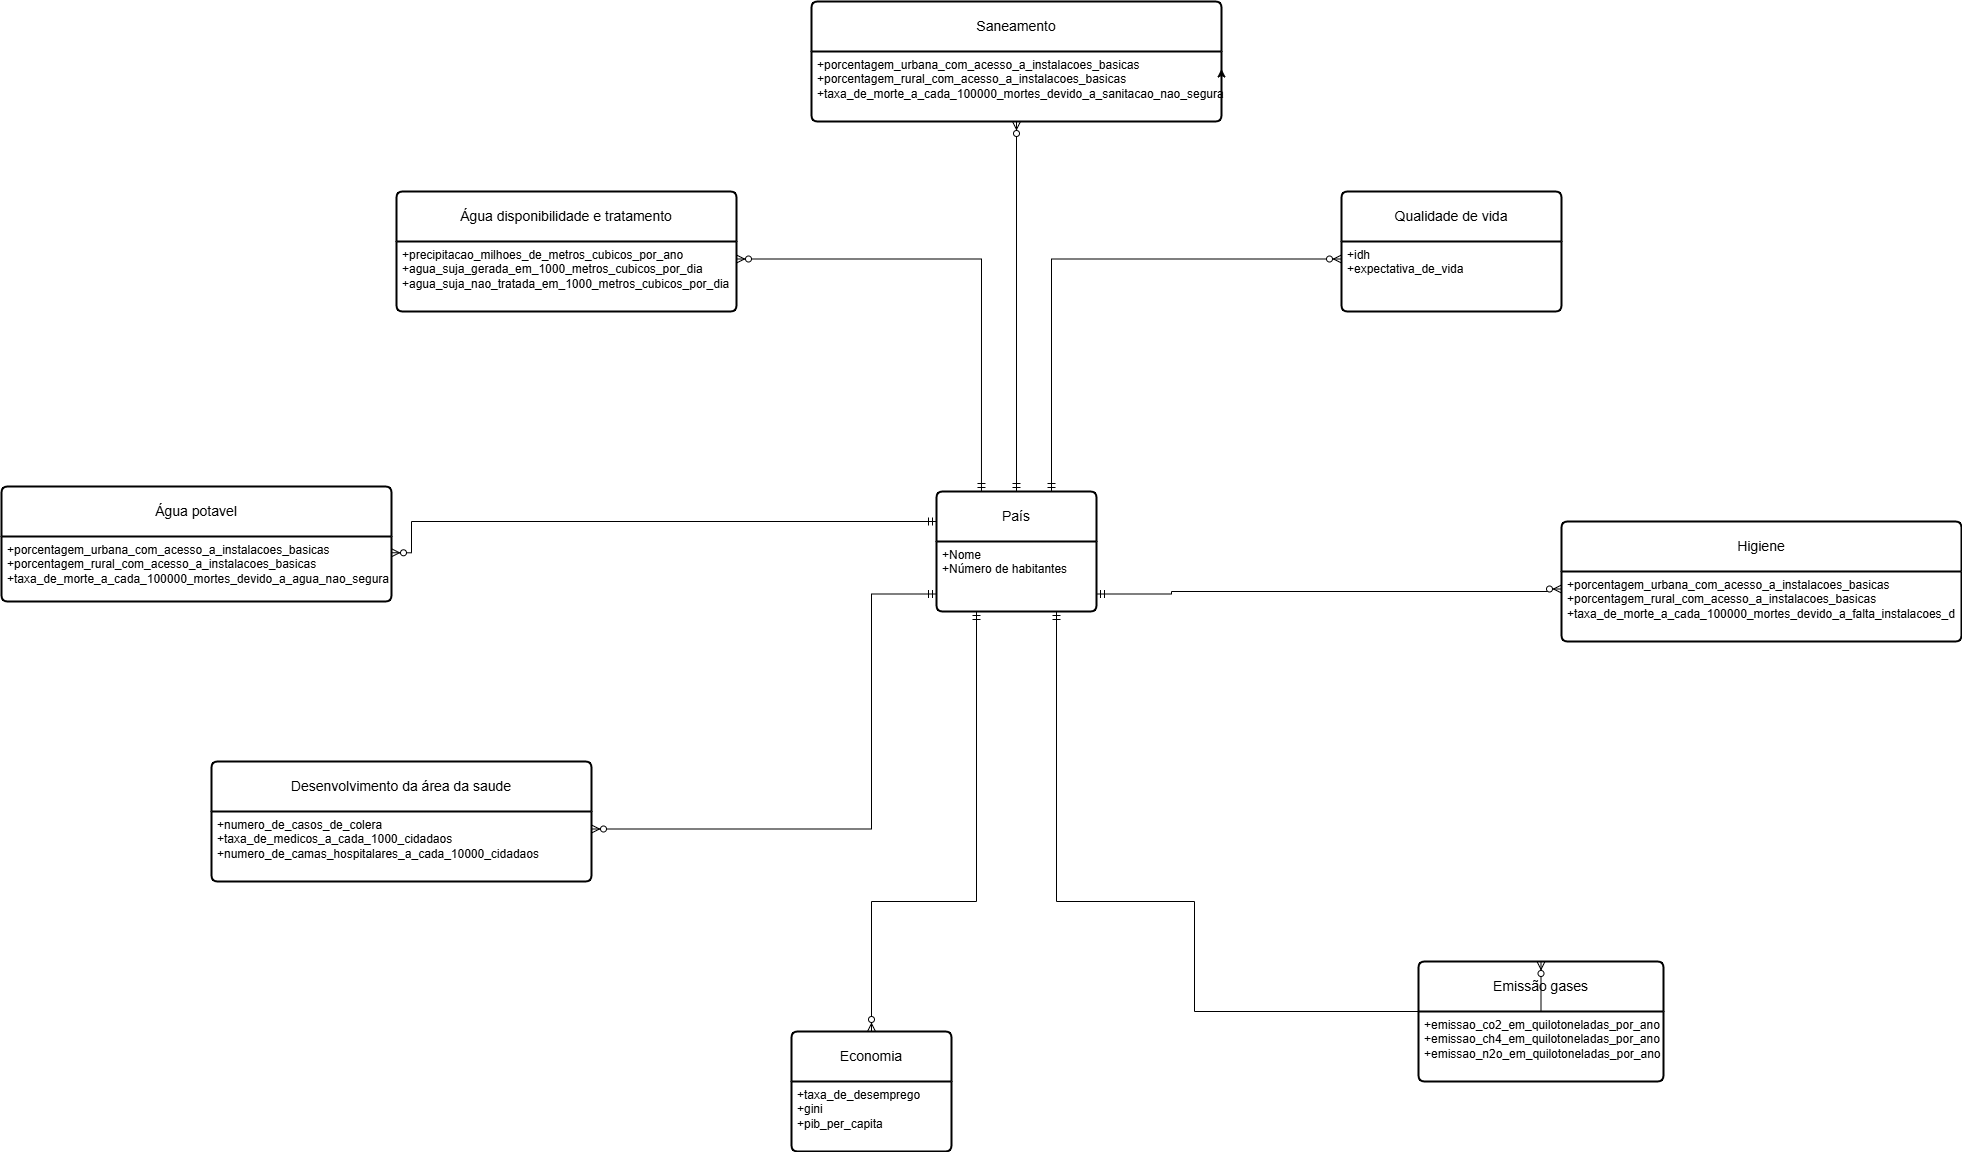

The diagram above was exported from draw.io. Its source (the exported page's mxGraphModel, read from the mxfile embedded in the PNG):
<mxGraphModel dx="1842" dy="962" grid="0" gridSize="10" guides="1" tooltips="1" connect="1" arrows="1" fold="1" page="0" pageScale="1" pageWidth="827" pageHeight="1169" background="#FFFFFF" math="0" shadow="0">
  <root>
    <mxCell id="0" />
    <mxCell id="1" parent="0" />
    <mxCell id="pUnrPBAaUoG30DF7ioQ_-1" value="País" style="swimlane;childLayout=stackLayout;horizontal=1;startSize=50;horizontalStack=0;rounded=1;fontSize=14;fontStyle=0;strokeWidth=2;resizeParent=0;resizeLast=1;shadow=0;dashed=0;align=center;arcSize=4;whiteSpace=wrap;html=1;" parent="1" vertex="1">
      <mxGeometry x="345" y="490" width="160" height="120" as="geometry" />
    </mxCell>
    <mxCell id="pUnrPBAaUoG30DF7ioQ_-2" value="+Nome&lt;br&gt;+Número de habitantes" style="align=left;strokeColor=none;fillColor=none;spacingLeft=4;spacingRight=4;fontSize=12;verticalAlign=top;resizable=0;rotatable=0;part=1;html=1;whiteSpace=wrap;" parent="pUnrPBAaUoG30DF7ioQ_-1" vertex="1">
      <mxGeometry y="50" width="160" height="70" as="geometry" />
    </mxCell>
    <mxCell id="pUnrPBAaUoG30DF7ioQ_-3" value="Saneamento" style="swimlane;childLayout=stackLayout;horizontal=1;startSize=50;horizontalStack=0;rounded=1;fontSize=14;fontStyle=0;strokeWidth=2;resizeParent=0;resizeLast=1;shadow=0;dashed=0;align=center;arcSize=4;whiteSpace=wrap;html=1;" parent="1" vertex="1">
      <mxGeometry x="220" width="410" height="120" as="geometry" />
    </mxCell>
    <mxCell id="pUnrPBAaUoG30DF7ioQ_-4" value="&lt;div&gt;+porcentagem_urbana_com_acesso_a_instalacoes_basicas&lt;/div&gt;&lt;div&gt;+porcentagem_rural_com_acesso_a_instalacoes_basicas&lt;/div&gt;&lt;div&gt;+taxa_de_morte_a_cada_100000_mortes_devido_a_sanitacao_nao_segura&lt;br&gt;&lt;/div&gt;" style="align=left;strokeColor=none;fillColor=none;spacingLeft=4;spacingRight=4;fontSize=12;verticalAlign=top;resizable=0;rotatable=0;part=1;html=1;whiteSpace=wrap;" parent="pUnrPBAaUoG30DF7ioQ_-3" vertex="1">
      <mxGeometry y="50" width="410" height="70" as="geometry" />
    </mxCell>
    <mxCell id="G9WZgAM0uRQcGNzAmsu5-1" style="edgeStyle=orthogonalEdgeStyle;rounded=0;orthogonalLoop=1;jettySize=auto;html=1;exitX=1;exitY=0.5;exitDx=0;exitDy=0;entryX=1;entryY=0.25;entryDx=0;entryDy=0;" parent="pUnrPBAaUoG30DF7ioQ_-3" source="pUnrPBAaUoG30DF7ioQ_-4" target="pUnrPBAaUoG30DF7ioQ_-4" edge="1">
      <mxGeometry relative="1" as="geometry" />
    </mxCell>
    <mxCell id="pUnrPBAaUoG30DF7ioQ_-5" value="Qualidade de vida" style="swimlane;childLayout=stackLayout;horizontal=1;startSize=50;horizontalStack=0;rounded=1;fontSize=14;fontStyle=0;strokeWidth=2;resizeParent=0;resizeLast=1;shadow=0;dashed=0;align=center;arcSize=4;whiteSpace=wrap;html=1;" parent="1" vertex="1">
      <mxGeometry x="750" y="190" width="220" height="120" as="geometry" />
    </mxCell>
    <mxCell id="pUnrPBAaUoG30DF7ioQ_-6" value="&lt;div&gt;+idh&lt;/div&gt;&lt;div&gt;+expectativa_de_vida&lt;/div&gt;" style="align=left;strokeColor=none;fillColor=none;spacingLeft=4;spacingRight=4;fontSize=12;verticalAlign=top;resizable=0;rotatable=0;part=1;html=1;whiteSpace=wrap;" parent="pUnrPBAaUoG30DF7ioQ_-5" vertex="1">
      <mxGeometry y="50" width="220" height="70" as="geometry" />
    </mxCell>
    <mxCell id="heHthEW3XtSoEI-ad0QP-1" style="edgeStyle=orthogonalEdgeStyle;rounded=0;orthogonalLoop=1;jettySize=auto;html=1;exitX=0.5;exitY=1;exitDx=0;exitDy=0;" parent="pUnrPBAaUoG30DF7ioQ_-5" source="pUnrPBAaUoG30DF7ioQ_-6" target="pUnrPBAaUoG30DF7ioQ_-6" edge="1">
      <mxGeometry relative="1" as="geometry" />
    </mxCell>
    <mxCell id="pUnrPBAaUoG30DF7ioQ_-9" value="Água potavel" style="swimlane;childLayout=stackLayout;horizontal=1;startSize=50;horizontalStack=0;rounded=1;fontSize=14;fontStyle=0;strokeWidth=2;resizeParent=0;resizeLast=1;shadow=0;dashed=0;align=center;arcSize=4;whiteSpace=wrap;html=1;" parent="1" vertex="1">
      <mxGeometry x="-590" y="485" width="390" height="115" as="geometry" />
    </mxCell>
    <mxCell id="pUnrPBAaUoG30DF7ioQ_-10" value="&lt;div&gt;+porcentagem_urbana_com_acesso_a_instalacoes_basicas&lt;/div&gt;&lt;div&gt;+porcentagem_rural_com_acesso_a_instalacoes_basicas&lt;/div&gt;&lt;div&gt;+taxa_de_morte_a_cada_100000_mortes_devido_a_agua_nao_segura&lt;br&gt;&lt;/div&gt;" style="align=left;strokeColor=none;fillColor=none;spacingLeft=4;spacingRight=4;fontSize=12;verticalAlign=top;resizable=0;rotatable=0;part=1;html=1;whiteSpace=wrap;" parent="pUnrPBAaUoG30DF7ioQ_-9" vertex="1">
      <mxGeometry y="50" width="390" height="65" as="geometry" />
    </mxCell>
    <mxCell id="pUnrPBAaUoG30DF7ioQ_-11" value="&lt;div&gt;Água disponibilidade e tratamento&lt;/div&gt;" style="swimlane;childLayout=stackLayout;horizontal=1;startSize=50;horizontalStack=0;rounded=1;fontSize=14;fontStyle=0;strokeWidth=2;resizeParent=0;resizeLast=1;shadow=0;dashed=0;align=center;arcSize=4;whiteSpace=wrap;html=1;" parent="1" vertex="1">
      <mxGeometry x="-195" y="190" width="340" height="120" as="geometry" />
    </mxCell>
    <mxCell id="pUnrPBAaUoG30DF7ioQ_-12" value="&lt;div&gt;+precipitacao_milhoes_de_metros_cubicos_por_ano&lt;/div&gt;&lt;div&gt;+agua_suja_gerada_em_1000_metros_cubicos_por_dia&lt;/div&gt;&lt;div&gt;+agua_suja_nao_tratada_em_1000_metros_cubicos_por_dia&lt;br&gt;&lt;/div&gt;" style="align=left;strokeColor=none;fillColor=none;spacingLeft=4;spacingRight=4;fontSize=12;verticalAlign=top;resizable=0;rotatable=0;part=1;html=1;whiteSpace=wrap;" parent="pUnrPBAaUoG30DF7ioQ_-11" vertex="1">
      <mxGeometry y="50" width="340" height="70" as="geometry" />
    </mxCell>
    <mxCell id="pUnrPBAaUoG30DF7ioQ_-13" style="edgeStyle=orthogonalEdgeStyle;rounded=0;orthogonalLoop=1;jettySize=auto;html=1;exitX=0.5;exitY=1;exitDx=0;exitDy=0;" parent="pUnrPBAaUoG30DF7ioQ_-11" source="pUnrPBAaUoG30DF7ioQ_-12" target="pUnrPBAaUoG30DF7ioQ_-12" edge="1">
      <mxGeometry relative="1" as="geometry" />
    </mxCell>
    <mxCell id="pUnrPBAaUoG30DF7ioQ_-14" value="Desenvolvimento da área da saude" style="swimlane;childLayout=stackLayout;horizontal=1;startSize=50;horizontalStack=0;rounded=1;fontSize=14;fontStyle=0;strokeWidth=2;resizeParent=0;resizeLast=1;shadow=0;dashed=0;align=center;arcSize=4;whiteSpace=wrap;html=1;" parent="1" vertex="1">
      <mxGeometry x="-380" y="760" width="380" height="120" as="geometry" />
    </mxCell>
    <mxCell id="pUnrPBAaUoG30DF7ioQ_-15" value="&lt;div&gt;+numero_de_casos_de_colera&lt;/div&gt;&lt;div&gt;+taxa_de_medicos_a_cada_1000_cidadaos&lt;/div&gt;&lt;div&gt;+numero_de_camas_hospitalares_a_cada_10000_cidadaos&lt;br&gt;&lt;/div&gt;" style="align=left;strokeColor=none;fillColor=none;spacingLeft=4;spacingRight=4;fontSize=12;verticalAlign=top;resizable=0;rotatable=0;part=1;html=1;whiteSpace=wrap;" parent="pUnrPBAaUoG30DF7ioQ_-14" vertex="1">
      <mxGeometry y="50" width="380" height="70" as="geometry" />
    </mxCell>
    <mxCell id="pUnrPBAaUoG30DF7ioQ_-16" value="Emissão gases" style="swimlane;childLayout=stackLayout;horizontal=1;startSize=50;horizontalStack=0;rounded=1;fontSize=14;fontStyle=0;strokeWidth=2;resizeParent=0;resizeLast=1;shadow=0;dashed=0;align=center;arcSize=4;whiteSpace=wrap;html=1;" parent="1" vertex="1">
      <mxGeometry x="827" y="960" width="245" height="120" as="geometry" />
    </mxCell>
    <mxCell id="pUnrPBAaUoG30DF7ioQ_-17" value="&lt;div&gt;+emissao_co2_em_quilotoneladas_por_ano&lt;/div&gt;&lt;div&gt;+emissao_ch4_em_quilotoneladas_por_ano&lt;/div&gt;&lt;div&gt;+emissao_n2o_em_quilotoneladas_por_ano&lt;br&gt;&lt;/div&gt;" style="align=left;strokeColor=none;fillColor=none;spacingLeft=4;spacingRight=4;fontSize=12;verticalAlign=top;resizable=0;rotatable=0;part=1;html=1;whiteSpace=wrap;" parent="pUnrPBAaUoG30DF7ioQ_-16" vertex="1">
      <mxGeometry y="50" width="245" height="70" as="geometry" />
    </mxCell>
    <mxCell id="pUnrPBAaUoG30DF7ioQ_-18" value="Economia" style="swimlane;childLayout=stackLayout;horizontal=1;startSize=50;horizontalStack=0;rounded=1;fontSize=14;fontStyle=0;strokeWidth=2;resizeParent=0;resizeLast=1;shadow=0;dashed=0;align=center;arcSize=4;whiteSpace=wrap;html=1;" parent="1" vertex="1">
      <mxGeometry x="200" y="1030" width="160" height="120" as="geometry" />
    </mxCell>
    <mxCell id="pUnrPBAaUoG30DF7ioQ_-19" value="&lt;div&gt;+taxa_de_desemprego&lt;br&gt;&lt;/div&gt;&lt;div&gt;+gini&lt;/div&gt;&lt;div&gt;+pib_per_capita&lt;/div&gt;" style="align=left;strokeColor=none;fillColor=none;spacingLeft=4;spacingRight=4;fontSize=12;verticalAlign=top;resizable=0;rotatable=0;part=1;html=1;whiteSpace=wrap;" parent="pUnrPBAaUoG30DF7ioQ_-18" vertex="1">
      <mxGeometry y="50" width="160" height="70" as="geometry" />
    </mxCell>
    <mxCell id="pUnrPBAaUoG30DF7ioQ_-20" value="Higiene" style="swimlane;childLayout=stackLayout;horizontal=1;startSize=50;horizontalStack=0;rounded=1;fontSize=14;fontStyle=0;strokeWidth=2;resizeParent=0;resizeLast=1;shadow=0;dashed=0;align=center;arcSize=4;whiteSpace=wrap;html=1;" parent="1" vertex="1">
      <mxGeometry x="970" y="520" width="400" height="120" as="geometry" />
    </mxCell>
    <mxCell id="pUnrPBAaUoG30DF7ioQ_-21" value="&lt;div&gt;+porcentagem_urbana_com_acesso_a_instalacoes_basicas&lt;/div&gt;&lt;div&gt;+porcentagem_rural_com_acesso_a_instalacoes_basicas&lt;/div&gt;&lt;div&gt;+taxa_de_morte_a_cada_100000_mortes_devido_a_falta_instalacoes_d&lt;br&gt;&lt;/div&gt;" style="align=left;strokeColor=none;fillColor=none;spacingLeft=4;spacingRight=4;fontSize=12;verticalAlign=top;resizable=0;rotatable=0;part=1;html=1;whiteSpace=wrap;" parent="pUnrPBAaUoG30DF7ioQ_-20" vertex="1">
      <mxGeometry y="50" width="400" height="70" as="geometry" />
    </mxCell>
    <mxCell id="pUnrPBAaUoG30DF7ioQ_-22" value="" style="edgeStyle=orthogonalEdgeStyle;fontSize=12;html=1;endArrow=ERzeroToMany;startArrow=ERmandOne;rounded=0;exitX=0.5;exitY=0;exitDx=0;exitDy=0;entryX=0.5;entryY=1;entryDx=0;entryDy=0;" parent="1" source="pUnrPBAaUoG30DF7ioQ_-1" target="pUnrPBAaUoG30DF7ioQ_-4" edge="1">
      <mxGeometry width="100" height="100" relative="1" as="geometry">
        <mxPoint x="440" y="400" as="sourcePoint" />
        <mxPoint x="540" y="300" as="targetPoint" />
        <Array as="points" />
      </mxGeometry>
    </mxCell>
    <mxCell id="pUnrPBAaUoG30DF7ioQ_-23" value="" style="edgeStyle=orthogonalEdgeStyle;fontSize=12;html=1;endArrow=ERzeroToMany;startArrow=ERmandOne;rounded=0;exitX=0.281;exitY=0;exitDx=0;exitDy=0;exitPerimeter=0;entryX=1;entryY=0.25;entryDx=0;entryDy=0;" parent="1" source="pUnrPBAaUoG30DF7ioQ_-1" target="pUnrPBAaUoG30DF7ioQ_-12" edge="1">
      <mxGeometry width="100" height="100" relative="1" as="geometry">
        <mxPoint x="270" y="390" as="sourcePoint" />
        <mxPoint x="160" y="270" as="targetPoint" />
        <Array as="points">
          <mxPoint x="390" y="258" />
        </Array>
      </mxGeometry>
    </mxCell>
    <mxCell id="pUnrPBAaUoG30DF7ioQ_-24" value="" style="edgeStyle=orthogonalEdgeStyle;fontSize=12;html=1;endArrow=ERzeroToMany;startArrow=ERmandOne;rounded=0;entryX=0;entryY=0.25;entryDx=0;entryDy=0;" parent="1" target="pUnrPBAaUoG30DF7ioQ_-6" edge="1">
      <mxGeometry width="100" height="100" relative="1" as="geometry">
        <mxPoint x="460" y="490" as="sourcePoint" />
        <mxPoint x="720" y="260" as="targetPoint" />
        <Array as="points">
          <mxPoint x="460" y="490" />
          <mxPoint x="460" y="260" />
        </Array>
      </mxGeometry>
    </mxCell>
    <mxCell id="pUnrPBAaUoG30DF7ioQ_-25" value="" style="edgeStyle=orthogonalEdgeStyle;fontSize=12;html=1;endArrow=ERzeroToMany;startArrow=ERmandOne;rounded=0;exitX=0;exitY=0.25;exitDx=0;exitDy=0;entryX=1;entryY=0.25;entryDx=0;entryDy=0;" parent="1" source="pUnrPBAaUoG30DF7ioQ_-1" target="pUnrPBAaUoG30DF7ioQ_-10" edge="1">
      <mxGeometry width="100" height="100" relative="1" as="geometry">
        <mxPoint x="60" y="540" as="sourcePoint" />
        <mxPoint x="160" y="440" as="targetPoint" />
        <Array as="points">
          <mxPoint x="-180" y="520" />
          <mxPoint x="-180" y="551" />
        </Array>
      </mxGeometry>
    </mxCell>
    <mxCell id="pUnrPBAaUoG30DF7ioQ_-26" value="" style="edgeStyle=orthogonalEdgeStyle;fontSize=12;html=1;endArrow=ERzeroToMany;startArrow=ERmandOne;rounded=0;exitX=0;exitY=0.75;exitDx=0;exitDy=0;entryX=1;entryY=0.25;entryDx=0;entryDy=0;" parent="1" source="pUnrPBAaUoG30DF7ioQ_-2" target="pUnrPBAaUoG30DF7ioQ_-15" edge="1">
      <mxGeometry width="100" height="100" relative="1" as="geometry">
        <mxPoint x="110" y="670" as="sourcePoint" />
        <mxPoint x="210" y="650" as="targetPoint" />
        <Array as="points">
          <mxPoint x="280" y="593" />
          <mxPoint x="280" y="828" />
        </Array>
      </mxGeometry>
    </mxCell>
    <mxCell id="pUnrPBAaUoG30DF7ioQ_-27" value="" style="edgeStyle=orthogonalEdgeStyle;fontSize=12;html=1;endArrow=ERzeroToMany;startArrow=ERmandOne;rounded=0;exitX=0.25;exitY=1;exitDx=0;exitDy=0;entryX=0.5;entryY=0;entryDx=0;entryDy=0;" parent="1" source="pUnrPBAaUoG30DF7ioQ_-2" target="pUnrPBAaUoG30DF7ioQ_-18" edge="1">
      <mxGeometry width="100" height="100" relative="1" as="geometry">
        <mxPoint x="360" y="880" as="sourcePoint" />
        <mxPoint x="460" y="780" as="targetPoint" />
        <Array as="points">
          <mxPoint x="385" y="900" />
          <mxPoint x="280" y="900" />
        </Array>
      </mxGeometry>
    </mxCell>
    <mxCell id="pUnrPBAaUoG30DF7ioQ_-28" value="" style="edgeStyle=orthogonalEdgeStyle;fontSize=12;html=1;endArrow=ERzeroToMany;startArrow=ERmandOne;rounded=0;exitX=0.75;exitY=1;exitDx=0;exitDy=0;entryX=0.5;entryY=0;entryDx=0;entryDy=0;" parent="1" source="pUnrPBAaUoG30DF7ioQ_-2" target="pUnrPBAaUoG30DF7ioQ_-16" edge="1">
      <mxGeometry width="100" height="100" relative="1" as="geometry">
        <mxPoint x="460" y="800" as="sourcePoint" />
        <mxPoint x="560" y="700" as="targetPoint" />
        <Array as="points">
          <mxPoint x="465" y="900" />
          <mxPoint x="603" y="900" />
          <mxPoint x="603" y="1010" />
        </Array>
      </mxGeometry>
    </mxCell>
    <mxCell id="pUnrPBAaUoG30DF7ioQ_-30" value="" style="edgeStyle=orthogonalEdgeStyle;fontSize=12;html=1;endArrow=ERzeroToMany;startArrow=ERmandOne;rounded=0;exitX=1;exitY=0.75;exitDx=0;exitDy=0;entryX=0;entryY=0.25;entryDx=0;entryDy=0;" parent="1" source="pUnrPBAaUoG30DF7ioQ_-2" target="pUnrPBAaUoG30DF7ioQ_-21" edge="1">
      <mxGeometry width="100" height="100" relative="1" as="geometry">
        <mxPoint x="530" y="600" as="sourcePoint" />
        <mxPoint x="630" y="500" as="targetPoint" />
        <Array as="points">
          <mxPoint x="580" y="593" />
          <mxPoint x="580" y="590" />
          <mxPoint x="960" y="590" />
        </Array>
      </mxGeometry>
    </mxCell>
  </root>
</mxGraphModel>